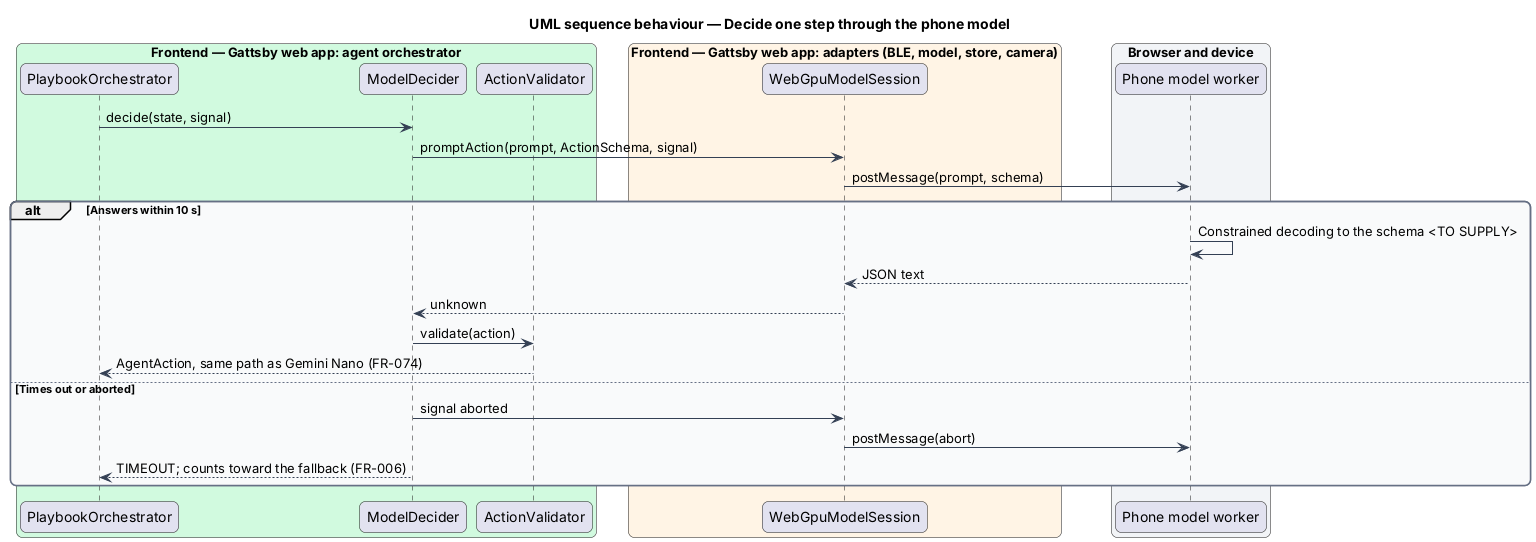

The diagram above was rendered by PlantUML. Its source (embedded in the PNG):
@startuml
title UML sequence behaviour — Decide one step through the phone model
skinparam backgroundColor #FFFFFF
skinparam shadowing false
skinparam roundcorner 12
skinparam defaultFontName Arial
skinparam ArrowColor #344054
skinparam rectangle {
  BorderColor #344054
  FontColor #101828
}
skinparam package {
  BorderColor #667085
  FontColor #101828
  BackgroundColor #F9FAFB
}
box "Frontend — Gattsby web app: agent orchestrator" #D1FADF
  participant "PlaybookOrchestrator" as orch
  participant "ModelDecider" as md
  participant "ActionValidator" as val
end box
box "Frontend — Gattsby web app: adapters (BLE, model, store, camera)" #FFF4E5
  participant "WebGpuModelSession" as session
end box
box "Browser and device" #F2F4F7
  participant "Phone model worker" as worker
end box

orch -> md : decide(state, signal)
md -> session : promptAction(prompt, ActionSchema, signal)
session -> worker : postMessage(prompt, schema)
alt Answers within 10 s
  worker -> worker : Constrained decoding to the schema <TO SUPPLY>
  worker --> session : JSON text
  session --> md : unknown
  md -> val : validate(action)
  val --> orch : AgentAction, same path as Gemini Nano (FR-074)
else Times out or aborted
  md -> session : signal aborted
  session -> worker : postMessage(abort)
  md --> orch : TIMEOUT; counts toward the fallback (FR-006)
end
@enduml